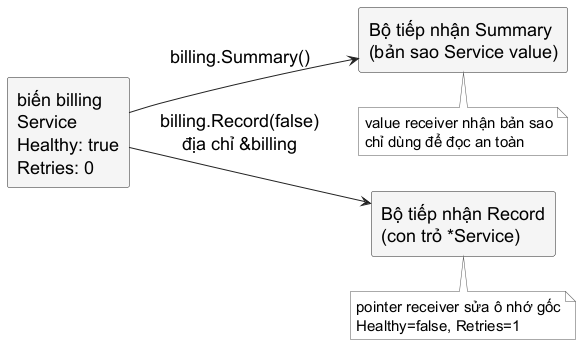

The diagram above was rendered by PlantUML. Its source (embedded in the PNG):
@startuml
skinparam backgroundColor white
skinparam shadowing false
skinparam defaultFontName "Source Sans 3"
skinparam defaultFontSize 18
skinparam defaultFontColor #000000
skinparam rectangle {
  BackgroundColor #F5F5F5
  BorderColor #222222
  FontColor #000000
  RoundCorner 5
}
skinparam arrowColor #222222
skinparam note {
  BackgroundColor #FFFFFF
  BorderColor #555555
  FontColor #000000
  FontName "Source Sans 3"
  FontSize 15
}
left to right direction
rectangle "biến billing\nService\nHealthy: true\nRetries: 0" as billing
rectangle "Bộ tiếp nhận Summary\n(bản sao Service value)" as summary
rectangle "Bộ tiếp nhận Record\n(con trỏ *Service)" as record
billing --> summary : billing.Summary()
billing --> record : billing.Record(false)\nđịa chỉ &billing
note bottom of summary : value receiver nhận bản sao\nchỉ dùng để đọc an toàn
note bottom of record : pointer receiver sửa ô nhớ gốc\nHealthy=false, Retries=1
@enduml